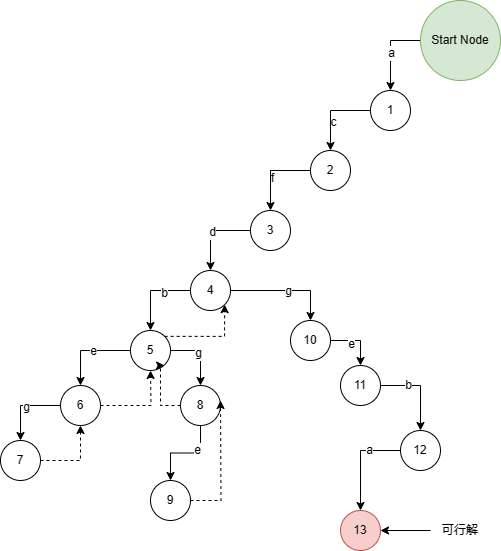

The diagram above was exported from draw.io. Its source (the exported page's mxGraphModel, read from the mxfile embedded in the PNG):
<mxGraphModel dx="1050" dy="611" grid="1" gridSize="10" guides="1" tooltips="1" connect="1" arrows="1" fold="1" page="1" pageScale="1" pageWidth="1100" pageHeight="850" background="none" math="0" shadow="0">
  <root>
    <mxCell id="0" />
    <mxCell id="1" parent="0" />
    <mxCell id="KYkdumBQzPZCdHQSLZrn-31" value="" style="edgeStyle=orthogonalEdgeStyle;rounded=0;orthogonalLoop=1;jettySize=auto;html=1;" edge="1" parent="1" source="KYkdumBQzPZCdHQSLZrn-28" target="KYkdumBQzPZCdHQSLZrn-30">
      <mxGeometry relative="1" as="geometry" />
    </mxCell>
    <mxCell id="KYkdumBQzPZCdHQSLZrn-36" value="a" style="edgeLabel;html=1;align=center;verticalAlign=middle;resizable=0;points=[];" vertex="1" connectable="0" parent="KYkdumBQzPZCdHQSLZrn-31">
      <mxGeometry x="0.0508" relative="1" as="geometry">
        <mxPoint as="offset" />
      </mxGeometry>
    </mxCell>
    <mxCell id="KYkdumBQzPZCdHQSLZrn-28" value="Start Node" style="ellipse;whiteSpace=wrap;html=1;aspect=fixed;fillColor=#d5e8d4;strokeColor=#82b366;" vertex="1" parent="1">
      <mxGeometry x="490" y="40" width="80" height="80" as="geometry" />
    </mxCell>
    <mxCell id="KYkdumBQzPZCdHQSLZrn-33" value="" style="edgeStyle=orthogonalEdgeStyle;rounded=0;orthogonalLoop=1;jettySize=auto;html=1;" edge="1" parent="1" source="KYkdumBQzPZCdHQSLZrn-30" target="KYkdumBQzPZCdHQSLZrn-32">
      <mxGeometry relative="1" as="geometry" />
    </mxCell>
    <mxCell id="KYkdumBQzPZCdHQSLZrn-37" value="c" style="edgeLabel;html=1;align=center;verticalAlign=middle;resizable=0;points=[];" vertex="1" connectable="0" parent="KYkdumBQzPZCdHQSLZrn-33">
      <mxGeometry x="0.2848" y="2" relative="1" as="geometry">
        <mxPoint as="offset" />
      </mxGeometry>
    </mxCell>
    <mxCell id="KYkdumBQzPZCdHQSLZrn-30" value="1" style="ellipse;whiteSpace=wrap;html=1;" vertex="1" parent="1">
      <mxGeometry x="440" y="130" width="40" height="40" as="geometry" />
    </mxCell>
    <mxCell id="KYkdumBQzPZCdHQSLZrn-35" value="" style="edgeStyle=orthogonalEdgeStyle;rounded=0;orthogonalLoop=1;jettySize=auto;html=1;" edge="1" parent="1" source="KYkdumBQzPZCdHQSLZrn-32" target="KYkdumBQzPZCdHQSLZrn-34">
      <mxGeometry relative="1" as="geometry" />
    </mxCell>
    <mxCell id="KYkdumBQzPZCdHQSLZrn-38" value="f" style="edgeLabel;html=1;align=center;verticalAlign=middle;resizable=0;points=[];" vertex="1" connectable="0" parent="KYkdumBQzPZCdHQSLZrn-35">
      <mxGeometry x="0.1698" y="1" relative="1" as="geometry">
        <mxPoint as="offset" />
      </mxGeometry>
    </mxCell>
    <mxCell id="KYkdumBQzPZCdHQSLZrn-32" value="2" style="ellipse;whiteSpace=wrap;html=1;" vertex="1" parent="1">
      <mxGeometry x="380" y="190" width="40" height="40" as="geometry" />
    </mxCell>
    <mxCell id="KYkdumBQzPZCdHQSLZrn-40" value="" style="edgeStyle=orthogonalEdgeStyle;rounded=0;orthogonalLoop=1;jettySize=auto;html=1;" edge="1" parent="1" source="KYkdumBQzPZCdHQSLZrn-34" target="KYkdumBQzPZCdHQSLZrn-39">
      <mxGeometry relative="1" as="geometry" />
    </mxCell>
    <mxCell id="KYkdumBQzPZCdHQSLZrn-41" value="d" style="edgeLabel;html=1;align=center;verticalAlign=middle;resizable=0;points=[];" vertex="1" connectable="0" parent="KYkdumBQzPZCdHQSLZrn-40">
      <mxGeometry x="0.032" y="1" relative="1" as="geometry">
        <mxPoint as="offset" />
      </mxGeometry>
    </mxCell>
    <mxCell id="KYkdumBQzPZCdHQSLZrn-34" value="3" style="ellipse;whiteSpace=wrap;html=1;" vertex="1" parent="1">
      <mxGeometry x="320" y="250" width="40" height="40" as="geometry" />
    </mxCell>
    <mxCell id="KYkdumBQzPZCdHQSLZrn-43" value="" style="edgeStyle=orthogonalEdgeStyle;rounded=0;orthogonalLoop=1;jettySize=auto;html=1;" edge="1" parent="1" source="KYkdumBQzPZCdHQSLZrn-39" target="KYkdumBQzPZCdHQSLZrn-42">
      <mxGeometry relative="1" as="geometry" />
    </mxCell>
    <mxCell id="KYkdumBQzPZCdHQSLZrn-44" value="b" style="edgeLabel;html=1;align=center;verticalAlign=middle;resizable=0;points=[];" vertex="1" connectable="0" parent="KYkdumBQzPZCdHQSLZrn-43">
      <mxGeometry x="-0.3206" y="2" relative="1" as="geometry">
        <mxPoint as="offset" />
      </mxGeometry>
    </mxCell>
    <mxCell id="KYkdumBQzPZCdHQSLZrn-65" value="" style="edgeStyle=orthogonalEdgeStyle;rounded=0;orthogonalLoop=1;jettySize=auto;html=1;" edge="1" parent="1" source="KYkdumBQzPZCdHQSLZrn-39" target="KYkdumBQzPZCdHQSLZrn-64">
      <mxGeometry relative="1" as="geometry" />
    </mxCell>
    <mxCell id="KYkdumBQzPZCdHQSLZrn-66" value="g" style="edgeLabel;html=1;align=center;verticalAlign=middle;resizable=0;points=[];" vertex="1" connectable="0" parent="KYkdumBQzPZCdHQSLZrn-65">
      <mxGeometry x="0.0381" relative="1" as="geometry">
        <mxPoint as="offset" />
      </mxGeometry>
    </mxCell>
    <mxCell id="KYkdumBQzPZCdHQSLZrn-39" value="4" style="ellipse;whiteSpace=wrap;html=1;" vertex="1" parent="1">
      <mxGeometry x="260" y="310" width="40" height="40" as="geometry" />
    </mxCell>
    <mxCell id="KYkdumBQzPZCdHQSLZrn-46" value="" style="edgeStyle=orthogonalEdgeStyle;rounded=0;orthogonalLoop=1;jettySize=auto;html=1;" edge="1" parent="1" source="KYkdumBQzPZCdHQSLZrn-42" target="KYkdumBQzPZCdHQSLZrn-45">
      <mxGeometry relative="1" as="geometry" />
    </mxCell>
    <mxCell id="KYkdumBQzPZCdHQSLZrn-47" value="e" style="edgeLabel;html=1;align=center;verticalAlign=middle;resizable=0;points=[];" vertex="1" connectable="0" parent="KYkdumBQzPZCdHQSLZrn-46">
      <mxGeometry x="-0.0947" relative="1" as="geometry">
        <mxPoint as="offset" />
      </mxGeometry>
    </mxCell>
    <mxCell id="KYkdumBQzPZCdHQSLZrn-55" value="" style="edgeStyle=orthogonalEdgeStyle;rounded=0;orthogonalLoop=1;jettySize=auto;html=1;" edge="1" parent="1" source="KYkdumBQzPZCdHQSLZrn-42" target="KYkdumBQzPZCdHQSLZrn-54">
      <mxGeometry relative="1" as="geometry" />
    </mxCell>
    <mxCell id="KYkdumBQzPZCdHQSLZrn-56" value="g" style="edgeLabel;html=1;align=center;verticalAlign=middle;resizable=0;points=[];" vertex="1" connectable="0" parent="KYkdumBQzPZCdHQSLZrn-55">
      <mxGeometry x="-0.1619" y="-2" relative="1" as="geometry">
        <mxPoint as="offset" />
      </mxGeometry>
    </mxCell>
    <mxCell id="KYkdumBQzPZCdHQSLZrn-63" style="edgeStyle=orthogonalEdgeStyle;rounded=0;orthogonalLoop=1;jettySize=auto;html=1;exitX=1;exitY=0;exitDx=0;exitDy=0;entryX=1;entryY=1;entryDx=0;entryDy=0;dashed=1;" edge="1" parent="1" source="KYkdumBQzPZCdHQSLZrn-42" target="KYkdumBQzPZCdHQSLZrn-39">
      <mxGeometry relative="1" as="geometry" />
    </mxCell>
    <mxCell id="KYkdumBQzPZCdHQSLZrn-42" value="5" style="ellipse;whiteSpace=wrap;html=1;" vertex="1" parent="1">
      <mxGeometry x="200" y="370" width="40" height="40" as="geometry" />
    </mxCell>
    <mxCell id="KYkdumBQzPZCdHQSLZrn-49" value="" style="edgeStyle=orthogonalEdgeStyle;rounded=0;orthogonalLoop=1;jettySize=auto;html=1;" edge="1" parent="1" source="KYkdumBQzPZCdHQSLZrn-45" target="KYkdumBQzPZCdHQSLZrn-48">
      <mxGeometry relative="1" as="geometry" />
    </mxCell>
    <mxCell id="KYkdumBQzPZCdHQSLZrn-50" value="g" style="edgeLabel;html=1;align=center;verticalAlign=middle;resizable=0;points=[];" vertex="1" connectable="0" parent="KYkdumBQzPZCdHQSLZrn-49">
      <mxGeometry x="-0.0623" y="1" relative="1" as="geometry">
        <mxPoint as="offset" />
      </mxGeometry>
    </mxCell>
    <mxCell id="KYkdumBQzPZCdHQSLZrn-52" style="edgeStyle=orthogonalEdgeStyle;rounded=0;orthogonalLoop=1;jettySize=auto;html=1;exitX=1;exitY=0.5;exitDx=0;exitDy=0;dashed=1;" edge="1" parent="1" source="KYkdumBQzPZCdHQSLZrn-45">
      <mxGeometry relative="1" as="geometry">
        <mxPoint x="220" y="410.0000000000001" as="targetPoint" />
      </mxGeometry>
    </mxCell>
    <mxCell id="KYkdumBQzPZCdHQSLZrn-45" value="6" style="ellipse;whiteSpace=wrap;html=1;" vertex="1" parent="1">
      <mxGeometry x="130" y="425" width="40" height="40" as="geometry" />
    </mxCell>
    <mxCell id="KYkdumBQzPZCdHQSLZrn-51" style="edgeStyle=orthogonalEdgeStyle;rounded=0;orthogonalLoop=1;jettySize=auto;html=1;exitX=1;exitY=0.5;exitDx=0;exitDy=0;entryX=0.5;entryY=1;entryDx=0;entryDy=0;dashed=1;" edge="1" parent="1" source="KYkdumBQzPZCdHQSLZrn-48" target="KYkdumBQzPZCdHQSLZrn-45">
      <mxGeometry relative="1" as="geometry" />
    </mxCell>
    <mxCell id="KYkdumBQzPZCdHQSLZrn-48" value="7" style="ellipse;whiteSpace=wrap;html=1;" vertex="1" parent="1">
      <mxGeometry x="70" y="480" width="40" height="40" as="geometry" />
    </mxCell>
    <mxCell id="KYkdumBQzPZCdHQSLZrn-58" value="" style="edgeStyle=orthogonalEdgeStyle;rounded=0;orthogonalLoop=1;jettySize=auto;html=1;" edge="1" parent="1" source="KYkdumBQzPZCdHQSLZrn-54" target="KYkdumBQzPZCdHQSLZrn-57">
      <mxGeometry relative="1" as="geometry" />
    </mxCell>
    <mxCell id="KYkdumBQzPZCdHQSLZrn-60" value="e" style="edgeLabel;html=1;align=center;verticalAlign=middle;resizable=0;points=[];" vertex="1" connectable="0" parent="KYkdumBQzPZCdHQSLZrn-58">
      <mxGeometry x="-0.2661" y="-3" relative="1" as="geometry">
        <mxPoint as="offset" />
      </mxGeometry>
    </mxCell>
    <mxCell id="KYkdumBQzPZCdHQSLZrn-62" style="edgeStyle=orthogonalEdgeStyle;rounded=0;orthogonalLoop=1;jettySize=auto;html=1;exitX=0;exitY=0.5;exitDx=0;exitDy=0;entryX=1;entryY=1;entryDx=0;entryDy=0;dashed=1;" edge="1" parent="1" source="KYkdumBQzPZCdHQSLZrn-54" target="KYkdumBQzPZCdHQSLZrn-42">
      <mxGeometry relative="1" as="geometry" />
    </mxCell>
    <mxCell id="KYkdumBQzPZCdHQSLZrn-54" value="8" style="ellipse;whiteSpace=wrap;html=1;" vertex="1" parent="1">
      <mxGeometry x="250" y="425" width="40" height="40" as="geometry" />
    </mxCell>
    <mxCell id="KYkdumBQzPZCdHQSLZrn-61" style="edgeStyle=orthogonalEdgeStyle;rounded=0;orthogonalLoop=1;jettySize=auto;html=1;exitX=1;exitY=0.5;exitDx=0;exitDy=0;dashed=1;" edge="1" parent="1" source="KYkdumBQzPZCdHQSLZrn-57">
      <mxGeometry relative="1" as="geometry">
        <mxPoint x="290" y="440" as="targetPoint" />
      </mxGeometry>
    </mxCell>
    <mxCell id="KYkdumBQzPZCdHQSLZrn-57" value="9" style="ellipse;whiteSpace=wrap;html=1;" vertex="1" parent="1">
      <mxGeometry x="220" y="520" width="40" height="40" as="geometry" />
    </mxCell>
    <mxCell id="KYkdumBQzPZCdHQSLZrn-68" value="" style="edgeStyle=orthogonalEdgeStyle;rounded=0;orthogonalLoop=1;jettySize=auto;html=1;" edge="1" parent="1" source="KYkdumBQzPZCdHQSLZrn-64" target="KYkdumBQzPZCdHQSLZrn-67">
      <mxGeometry relative="1" as="geometry" />
    </mxCell>
    <mxCell id="KYkdumBQzPZCdHQSLZrn-69" value="e" style="edgeLabel;html=1;align=center;verticalAlign=middle;resizable=0;points=[];" vertex="1" connectable="0" parent="KYkdumBQzPZCdHQSLZrn-68">
      <mxGeometry x="-0.2881" y="-3" relative="1" as="geometry">
        <mxPoint as="offset" />
      </mxGeometry>
    </mxCell>
    <mxCell id="KYkdumBQzPZCdHQSLZrn-64" value="10" style="ellipse;whiteSpace=wrap;html=1;" vertex="1" parent="1">
      <mxGeometry x="360" y="360" width="40" height="40" as="geometry" />
    </mxCell>
    <mxCell id="KYkdumBQzPZCdHQSLZrn-71" value="" style="edgeStyle=orthogonalEdgeStyle;rounded=0;orthogonalLoop=1;jettySize=auto;html=1;" edge="1" parent="1" source="KYkdumBQzPZCdHQSLZrn-67" target="KYkdumBQzPZCdHQSLZrn-70">
      <mxGeometry relative="1" as="geometry" />
    </mxCell>
    <mxCell id="KYkdumBQzPZCdHQSLZrn-72" value="b" style="edgeLabel;html=1;align=center;verticalAlign=middle;resizable=0;points=[];" vertex="1" connectable="0" parent="KYkdumBQzPZCdHQSLZrn-71">
      <mxGeometry x="-0.3561" y="1" relative="1" as="geometry">
        <mxPoint as="offset" />
      </mxGeometry>
    </mxCell>
    <mxCell id="KYkdumBQzPZCdHQSLZrn-67" value="11" style="ellipse;whiteSpace=wrap;html=1;" vertex="1" parent="1">
      <mxGeometry x="410" y="405" width="40" height="40" as="geometry" />
    </mxCell>
    <mxCell id="KYkdumBQzPZCdHQSLZrn-74" value="" style="edgeStyle=orthogonalEdgeStyle;rounded=0;orthogonalLoop=1;jettySize=auto;html=1;" edge="1" parent="1" source="KYkdumBQzPZCdHQSLZrn-70" target="KYkdumBQzPZCdHQSLZrn-73">
      <mxGeometry relative="1" as="geometry" />
    </mxCell>
    <mxCell id="KYkdumBQzPZCdHQSLZrn-75" value="a" style="edgeLabel;html=1;align=center;verticalAlign=middle;resizable=0;points=[];" vertex="1" connectable="0" parent="KYkdumBQzPZCdHQSLZrn-74">
      <mxGeometry x="-0.3543" y="-1" relative="1" as="geometry">
        <mxPoint as="offset" />
      </mxGeometry>
    </mxCell>
    <mxCell id="KYkdumBQzPZCdHQSLZrn-70" value="12" style="ellipse;whiteSpace=wrap;html=1;" vertex="1" parent="1">
      <mxGeometry x="470" y="470" width="40" height="40" as="geometry" />
    </mxCell>
    <mxCell id="KYkdumBQzPZCdHQSLZrn-73" value="13" style="ellipse;whiteSpace=wrap;html=1;fillColor=#f8cecc;strokeColor=#b85450;" vertex="1" parent="1">
      <mxGeometry x="410" y="550" width="40" height="40" as="geometry" />
    </mxCell>
    <mxCell id="KYkdumBQzPZCdHQSLZrn-78" style="edgeStyle=orthogonalEdgeStyle;rounded=0;orthogonalLoop=1;jettySize=auto;html=1;exitX=0;exitY=0.5;exitDx=0;exitDy=0;entryX=1;entryY=0.5;entryDx=0;entryDy=0;" edge="1" parent="1" source="KYkdumBQzPZCdHQSLZrn-76" target="KYkdumBQzPZCdHQSLZrn-73">
      <mxGeometry relative="1" as="geometry" />
    </mxCell>
    <mxCell id="KYkdumBQzPZCdHQSLZrn-76" value="可行解" style="text;html=1;strokeColor=none;fillColor=none;align=center;verticalAlign=middle;whiteSpace=wrap;rounded=0;" vertex="1" parent="1">
      <mxGeometry x="500" y="555" width="60" height="30" as="geometry" />
    </mxCell>
  </root>
</mxGraphModel>